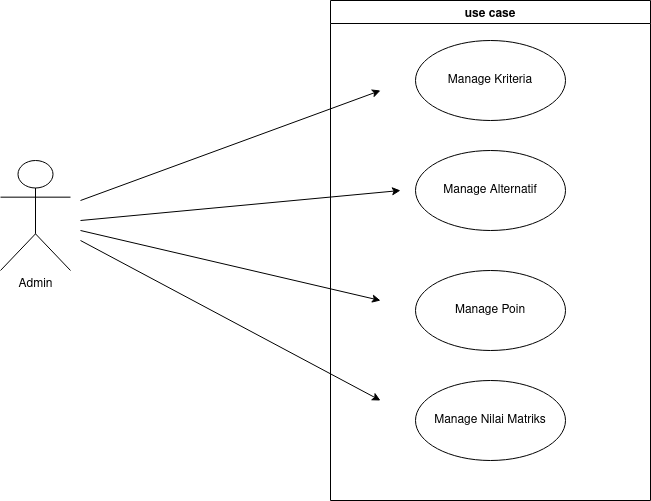

The diagram above was exported from draw.io. Its source (the exported page's mxGraphModel, read from the mxfile embedded in the PNG):
<mxGraphModel dx="1360" dy="764" grid="1" gridSize="10" guides="1" tooltips="1" connect="1" arrows="1" fold="1" page="1" pageScale="1" pageWidth="827" pageHeight="1169" math="0" shadow="0">
  <root>
    <mxCell id="0" />
    <mxCell id="1" parent="0" />
    <mxCell id="552UqlcIUqMyTqFF5Lcs-2" value="Admin" style="shape=umlActor;verticalLabelPosition=bottom;verticalAlign=top;html=1;outlineConnect=0;" parent="1" vertex="1">
      <mxGeometry x="10" y="180" width="70" height="110" as="geometry" />
    </mxCell>
    <mxCell id="552UqlcIUqMyTqFF5Lcs-13" value="use case" style="swimlane;" parent="1" vertex="1">
      <mxGeometry x="340" y="20" width="320" height="500" as="geometry" />
    </mxCell>
    <mxCell id="552UqlcIUqMyTqFF5Lcs-8" value="Manage Alternatif" style="ellipse;whiteSpace=wrap;html=1;" parent="552UqlcIUqMyTqFF5Lcs-13" vertex="1">
      <mxGeometry x="85" y="150" width="150" height="80" as="geometry" />
    </mxCell>
    <mxCell id="552UqlcIUqMyTqFF5Lcs-9" value="Manage Poin" style="ellipse;whiteSpace=wrap;html=1;" parent="552UqlcIUqMyTqFF5Lcs-13" vertex="1">
      <mxGeometry x="85" y="270" width="150" height="80" as="geometry" />
    </mxCell>
    <mxCell id="552UqlcIUqMyTqFF5Lcs-10" value="Manage Nilai Matriks" style="ellipse;whiteSpace=wrap;html=1;" parent="552UqlcIUqMyTqFF5Lcs-13" vertex="1">
      <mxGeometry x="85" y="380" width="150" height="80" as="geometry" />
    </mxCell>
    <mxCell id="552UqlcIUqMyTqFF5Lcs-6" value="Manage Kriteria" style="ellipse;whiteSpace=wrap;html=1;" parent="552UqlcIUqMyTqFF5Lcs-13" vertex="1">
      <mxGeometry x="85" y="40" width="150" height="80" as="geometry" />
    </mxCell>
    <mxCell id="552UqlcIUqMyTqFF5Lcs-15" value="" style="endArrow=classic;html=1;rounded=0;" parent="1" edge="1">
      <mxGeometry width="50" height="50" relative="1" as="geometry">
        <mxPoint x="90" y="220" as="sourcePoint" />
        <mxPoint x="390" y="110" as="targetPoint" />
      </mxGeometry>
    </mxCell>
    <mxCell id="552UqlcIUqMyTqFF5Lcs-16" value="" style="endArrow=classic;html=1;rounded=0;" parent="1" edge="1">
      <mxGeometry width="50" height="50" relative="1" as="geometry">
        <mxPoint x="90" y="240" as="sourcePoint" />
        <mxPoint x="410" y="210" as="targetPoint" />
      </mxGeometry>
    </mxCell>
    <mxCell id="552UqlcIUqMyTqFF5Lcs-18" value="" style="endArrow=classic;html=1;rounded=0;" parent="1" edge="1">
      <mxGeometry width="50" height="50" relative="1" as="geometry">
        <mxPoint x="90" y="250" as="sourcePoint" />
        <mxPoint x="390" y="320" as="targetPoint" />
      </mxGeometry>
    </mxCell>
    <mxCell id="552UqlcIUqMyTqFF5Lcs-19" value="" style="endArrow=classic;html=1;rounded=0;" parent="1" edge="1">
      <mxGeometry width="50" height="50" relative="1" as="geometry">
        <mxPoint x="90" y="260" as="sourcePoint" />
        <mxPoint x="390" y="420" as="targetPoint" />
      </mxGeometry>
    </mxCell>
  </root>
</mxGraphModel>